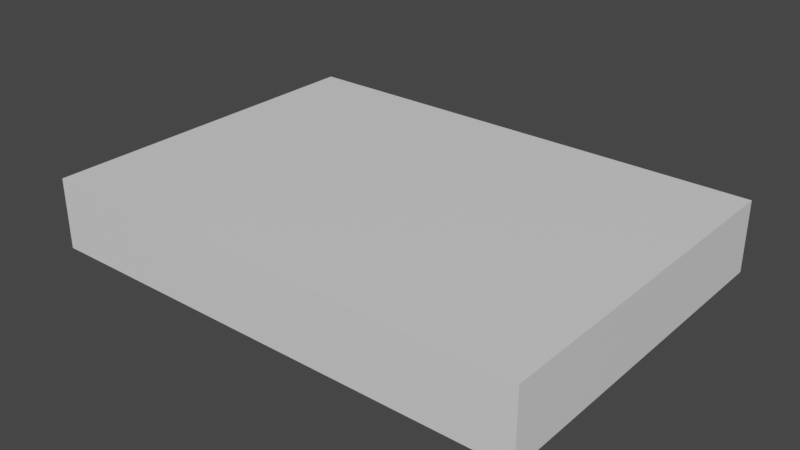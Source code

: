 # Source: midlink.blend  (saved by Blender 3.6.11; exported with 4.5.12 LTS)
import bpy
from mathutils import Matrix  # noqa: F401  (used for matrix-valued properties, if any)

bpy.ops.wm.read_factory_settings(use_empty=True)
scene = bpy.context.scene
scene.name = 'Scene'

# ---- collections
col_collection = bpy.data.collections.new('Collection'); scene.collection.children.link(col_collection)

# ---- materials (node trees are filled in below, after node groups)
mat_material = bpy.data.materials.new('Material')
mat_material.alpha_threshold = 0.0
mat_material.use_transparent_shadow = False
mat_material.roughness = 0.5
mat_material.line_color = (0.0, 0.0, 0.0, 1.0)

# ---- material node trees
mat_material.use_nodes = True; mat_material.node_tree.nodes.clear()
_N = mat_material.node_tree.nodes; _L = mat_material.node_tree.links
n0 = _N.new('ShaderNodeOutputMaterial'); n0.name = 'Material Output'; n0.location = (300, 300)
n1 = _N.new('ShaderNodeBsdfPrincipled'); n1.name = 'Principled BSDF'; n1.location = (10, 300)
n1.distribution = 'GGX'
n1.subsurface_method = 'RANDOM_WALK_SKIN'
n1.inputs[3].default_value = 1.45
n1.inputs[27].default_value = (0.0, 0.0, 0.0, 1.0)
n1.inputs[28].default_value = 1.0
_L.new(n1.outputs[0], n0.inputs[0])
n0.is_active_output = True

# ---- world
world_world = bpy.data.worlds.new('World'); scene.world = world_world
world_world.use_nodes = True; world_world.node_tree.nodes.clear()
_N = world_world.node_tree.nodes; _L = world_world.node_tree.links
n0 = _N.new('ShaderNodeOutputWorld'); n0.name = 'World Output'; n0.location = (300, 300)
n1 = _N.new('ShaderNodeBackground'); n1.name = 'Background'; n1.location = (10, 300)
n1.inputs[0].default_value = (0.05088, 0.05088, 0.05088, 1.0)
_L.new(n1.outputs[0], n0.inputs[0])
n0.is_active_output = True
world_world.color = (0.05088, 0.05088, 0.05088)
world_world.use_sun_shadow = False
world_world.sun_shadow_jitter_overblur = 0.0

# ---- meshes
me_cube = bpy.data.meshes.new('Cube')
me_cube.from_pydata([(1.0, 1.0, 1.0), (1.0, 1.0, -1.0), (1.0, -1.0, 1.0), (1.0, -1.0, -1.0), (-1.0, 1.0, 1.0), (-1.0, 1.0, -1.0), (-1.0, -1.0, 1.0), (-1.0, -1.0, -1.0)], [], [(0, 4, 6, 2), (3, 2, 6, 7), (7, 6, 4, 5), (5, 1, 3, 7), (1, 0, 2, 3), (5, 4, 0, 1)])
_uv = me_cube.uv_layers.new(name='UVMap')
_uv.uv.foreach_set('vector', [0.625, 0.5, 0.875, 0.5, 0.875, 0.75, 0.625, 0.75, 0.375, 0.75, 0.625, 0.75, 0.625, 1.0, 0.375, 1.0, 0.375, 0.0, 0.625, 0.0, 0.625, 0.25, 0.375, 0.25, 0.125, 0.5, 0.375, 0.5, 0.375, 0.75, 0.125, 0.75, 0.375, 0.5, 0.625, 0.5, 0.625, 0.75, 0.375, 0.75, 0.375, 0.25, 0.625, 0.25, 0.625, 0.5, 0.375, 0.5])
me_cube.materials.append(mat_material)
me_cube.use_mirror_vertex_groups = False
me_cube.update()

# ---- objects
ob_cube = bpy.data.objects.new('Cube', me_cube)

# ---- transforms, parenting, visibility, modifiers, constraints
ob_cube.location = (0.0, 0.0, 0.0)
ob_cube.scale = (7.0, 5.0, 1.0)
ob_cube.lock_rotations_4d = False
ob_cube.empty_display_type = 'ARROWS'
ob_cube.lineart.crease_threshold = 0.0

# ---- collection membership
col_collection.objects.link(ob_cube)

# ---- scene / render settings (as saved in the file)
scene.frame_start = 1; scene.frame_end = 250; scene.frame_set(1)
scene.render.engine = 'BLENDER_EEVEE_NEXT'
scene.cycles.sampling_pattern = 'TABULATED_SOBOL'
scene.view_settings.view_transform = 'Filmic'
bpy.context.view_layer.update()

# ---- added for rendering (the .blend has no active camera and no usable light): camera, sun
cam_auto = bpy.data.cameras.new('AutoCamera')
cam_auto.lens = 50.0
cam_auto.sensor_width = 36.0
cam_auto.clip_end = 1000.0
ob_auto_camera = bpy.data.objects.new('AutoCamera', cam_auto)
scene.collection.objects.link(ob_auto_camera)
ob_auto_camera.location = (16.0254, -19.2304, 12.8203)
ob_auto_camera.rotation_euler = (1.09748, -7.21219e-08, 0.694738)
scene.camera = ob_auto_camera
light_auto_sun = bpy.data.lights.new('AutoSun', 'SUN')
light_auto_sun.energy = 3.0
light_auto_sun.angle = 0.0523599
ob_auto_sun = bpy.data.objects.new('AutoSun', light_auto_sun)
scene.collection.objects.link(ob_auto_sun)
ob_auto_sun.rotation_euler = (0.872665, 0.174533, 0.523599)
bpy.context.view_layer.update()
